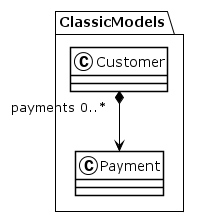

The diagram above was rendered by PlantUML. Its source (embedded in the PNG):
@startuml
!theme plain
package ClassicModels {
class Customer {
}
Customer "payments 0..*" *--> Payment
class Payment {
}
}
@enduml